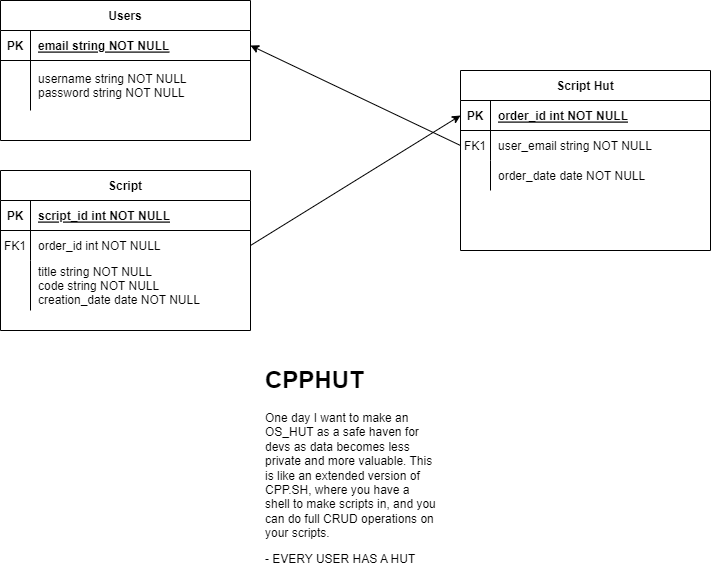

The diagram above was exported from draw.io. Its source (the exported page's mxGraphModel, read from the mxfile embedded in the PNG):
<mxGraphModel dx="794" dy="519" grid="1" gridSize="10" guides="1" tooltips="1" connect="1" arrows="1" fold="1" page="1" pageScale="1" pageWidth="850" pageHeight="1100" math="0" shadow="0" extFonts="Permanent Marker^https://fonts.googleapis.com/css?family=Permanent+Marker">
  <root>
    <mxCell id="0" />
    <mxCell id="1" parent="0" />
    <mxCell id="C-vyLk0tnHw3VtMMgP7b-2" value="Script Hut" style="shape=table;startSize=30;container=1;collapsible=1;childLayout=tableLayout;fixedRows=1;rowLines=0;fontStyle=1;align=center;resizeLast=1;" parent="1" vertex="1">
      <mxGeometry x="520" y="190" width="250" height="180" as="geometry" />
    </mxCell>
    <mxCell id="C-vyLk0tnHw3VtMMgP7b-3" value="" style="shape=partialRectangle;collapsible=0;dropTarget=0;pointerEvents=0;fillColor=none;points=[[0,0.5],[1,0.5]];portConstraint=eastwest;top=0;left=0;right=0;bottom=1;" parent="C-vyLk0tnHw3VtMMgP7b-2" vertex="1">
      <mxGeometry y="30" width="250" height="30" as="geometry" />
    </mxCell>
    <mxCell id="C-vyLk0tnHw3VtMMgP7b-4" value="PK" style="shape=partialRectangle;overflow=hidden;connectable=0;fillColor=none;top=0;left=0;bottom=0;right=0;fontStyle=1;" parent="C-vyLk0tnHw3VtMMgP7b-3" vertex="1">
      <mxGeometry width="30" height="30" as="geometry">
        <mxRectangle width="30" height="30" as="alternateBounds" />
      </mxGeometry>
    </mxCell>
    <mxCell id="C-vyLk0tnHw3VtMMgP7b-5" value="order_id int NOT NULL " style="shape=partialRectangle;overflow=hidden;connectable=0;fillColor=none;top=0;left=0;bottom=0;right=0;align=left;spacingLeft=6;fontStyle=5;" parent="C-vyLk0tnHw3VtMMgP7b-3" vertex="1">
      <mxGeometry x="30" width="220" height="30" as="geometry">
        <mxRectangle width="220" height="30" as="alternateBounds" />
      </mxGeometry>
    </mxCell>
    <mxCell id="C-vyLk0tnHw3VtMMgP7b-6" value="" style="shape=partialRectangle;collapsible=0;dropTarget=0;pointerEvents=0;fillColor=none;points=[[0,0.5],[1,0.5]];portConstraint=eastwest;top=0;left=0;right=0;bottom=0;" parent="C-vyLk0tnHw3VtMMgP7b-2" vertex="1">
      <mxGeometry y="60" width="250" height="30" as="geometry" />
    </mxCell>
    <mxCell id="C-vyLk0tnHw3VtMMgP7b-7" value="FK1" style="shape=partialRectangle;overflow=hidden;connectable=0;fillColor=none;top=0;left=0;bottom=0;right=0;" parent="C-vyLk0tnHw3VtMMgP7b-6" vertex="1">
      <mxGeometry width="30" height="30" as="geometry">
        <mxRectangle width="30" height="30" as="alternateBounds" />
      </mxGeometry>
    </mxCell>
    <mxCell id="C-vyLk0tnHw3VtMMgP7b-8" value="user_email string NOT NULL" style="shape=partialRectangle;overflow=hidden;connectable=0;fillColor=none;top=0;left=0;bottom=0;right=0;align=left;spacingLeft=6;" parent="C-vyLk0tnHw3VtMMgP7b-6" vertex="1">
      <mxGeometry x="30" width="220" height="30" as="geometry">
        <mxRectangle width="220" height="30" as="alternateBounds" />
      </mxGeometry>
    </mxCell>
    <mxCell id="C-vyLk0tnHw3VtMMgP7b-9" value="" style="shape=partialRectangle;collapsible=0;dropTarget=0;pointerEvents=0;fillColor=none;points=[[0,0.5],[1,0.5]];portConstraint=eastwest;top=0;left=0;right=0;bottom=0;" parent="C-vyLk0tnHw3VtMMgP7b-2" vertex="1">
      <mxGeometry y="90" width="250" height="30" as="geometry" />
    </mxCell>
    <mxCell id="C-vyLk0tnHw3VtMMgP7b-10" value="" style="shape=partialRectangle;overflow=hidden;connectable=0;fillColor=none;top=0;left=0;bottom=0;right=0;" parent="C-vyLk0tnHw3VtMMgP7b-9" vertex="1">
      <mxGeometry width="30" height="30" as="geometry">
        <mxRectangle width="30" height="30" as="alternateBounds" />
      </mxGeometry>
    </mxCell>
    <mxCell id="C-vyLk0tnHw3VtMMgP7b-11" value="order_date date NOT NULL" style="shape=partialRectangle;overflow=hidden;connectable=0;fillColor=none;top=0;left=0;bottom=0;right=0;align=left;spacingLeft=6;" parent="C-vyLk0tnHw3VtMMgP7b-9" vertex="1">
      <mxGeometry x="30" width="220" height="30" as="geometry">
        <mxRectangle width="220" height="30" as="alternateBounds" />
      </mxGeometry>
    </mxCell>
    <mxCell id="C-vyLk0tnHw3VtMMgP7b-13" value="Script" style="shape=table;startSize=30;container=1;collapsible=1;childLayout=tableLayout;fixedRows=1;rowLines=0;fontStyle=1;align=center;resizeLast=1;" parent="1" vertex="1">
      <mxGeometry x="60" y="290" width="250" height="160" as="geometry" />
    </mxCell>
    <mxCell id="C-vyLk0tnHw3VtMMgP7b-14" value="" style="shape=partialRectangle;collapsible=0;dropTarget=0;pointerEvents=0;fillColor=none;points=[[0,0.5],[1,0.5]];portConstraint=eastwest;top=0;left=0;right=0;bottom=1;" parent="C-vyLk0tnHw3VtMMgP7b-13" vertex="1">
      <mxGeometry y="30" width="250" height="30" as="geometry" />
    </mxCell>
    <mxCell id="C-vyLk0tnHw3VtMMgP7b-15" value="PK" style="shape=partialRectangle;overflow=hidden;connectable=0;fillColor=none;top=0;left=0;bottom=0;right=0;fontStyle=1;" parent="C-vyLk0tnHw3VtMMgP7b-14" vertex="1">
      <mxGeometry width="30" height="30" as="geometry">
        <mxRectangle width="30" height="30" as="alternateBounds" />
      </mxGeometry>
    </mxCell>
    <mxCell id="C-vyLk0tnHw3VtMMgP7b-16" value="script_id int NOT NULL " style="shape=partialRectangle;overflow=hidden;connectable=0;fillColor=none;top=0;left=0;bottom=0;right=0;align=left;spacingLeft=6;fontStyle=5;" parent="C-vyLk0tnHw3VtMMgP7b-14" vertex="1">
      <mxGeometry x="30" width="220" height="30" as="geometry">
        <mxRectangle width="220" height="30" as="alternateBounds" />
      </mxGeometry>
    </mxCell>
    <mxCell id="C-vyLk0tnHw3VtMMgP7b-17" value="" style="shape=partialRectangle;collapsible=0;dropTarget=0;pointerEvents=0;fillColor=none;points=[[0,0.5],[1,0.5]];portConstraint=eastwest;top=0;left=0;right=0;bottom=0;" parent="C-vyLk0tnHw3VtMMgP7b-13" vertex="1">
      <mxGeometry y="60" width="250" height="30" as="geometry" />
    </mxCell>
    <mxCell id="C-vyLk0tnHw3VtMMgP7b-18" value="FK1" style="shape=partialRectangle;overflow=hidden;connectable=0;fillColor=none;top=0;left=0;bottom=0;right=0;" parent="C-vyLk0tnHw3VtMMgP7b-17" vertex="1">
      <mxGeometry width="30" height="30" as="geometry">
        <mxRectangle width="30" height="30" as="alternateBounds" />
      </mxGeometry>
    </mxCell>
    <mxCell id="C-vyLk0tnHw3VtMMgP7b-19" value="order_id int NOT NULL" style="shape=partialRectangle;overflow=hidden;connectable=0;fillColor=none;top=0;left=0;bottom=0;right=0;align=left;spacingLeft=6;" parent="C-vyLk0tnHw3VtMMgP7b-17" vertex="1">
      <mxGeometry x="30" width="220" height="30" as="geometry">
        <mxRectangle width="220" height="30" as="alternateBounds" />
      </mxGeometry>
    </mxCell>
    <mxCell id="C-vyLk0tnHw3VtMMgP7b-20" value="" style="shape=partialRectangle;collapsible=0;dropTarget=0;pointerEvents=0;fillColor=none;points=[[0,0.5],[1,0.5]];portConstraint=eastwest;top=0;left=0;right=0;bottom=0;" parent="C-vyLk0tnHw3VtMMgP7b-13" vertex="1">
      <mxGeometry y="90" width="250" height="50" as="geometry" />
    </mxCell>
    <mxCell id="C-vyLk0tnHw3VtMMgP7b-21" value="" style="shape=partialRectangle;overflow=hidden;connectable=0;fillColor=none;top=0;left=0;bottom=0;right=0;" parent="C-vyLk0tnHw3VtMMgP7b-20" vertex="1">
      <mxGeometry width="30" height="50" as="geometry">
        <mxRectangle width="30" height="50" as="alternateBounds" />
      </mxGeometry>
    </mxCell>
    <mxCell id="C-vyLk0tnHw3VtMMgP7b-22" value="title string NOT NULL&#10;code string NOT NULL&#10;creation_date date NOT NULL" style="shape=partialRectangle;overflow=hidden;connectable=0;fillColor=none;top=0;left=0;bottom=0;right=0;align=left;spacingLeft=6;" parent="C-vyLk0tnHw3VtMMgP7b-20" vertex="1">
      <mxGeometry x="30" width="220" height="50" as="geometry">
        <mxRectangle width="220" height="50" as="alternateBounds" />
      </mxGeometry>
    </mxCell>
    <mxCell id="C-vyLk0tnHw3VtMMgP7b-23" value="Users" style="shape=table;startSize=30;container=1;collapsible=1;childLayout=tableLayout;fixedRows=1;rowLines=0;fontStyle=1;align=center;resizeLast=1;" parent="1" vertex="1">
      <mxGeometry x="60" y="120" width="250" height="140" as="geometry" />
    </mxCell>
    <mxCell id="C-vyLk0tnHw3VtMMgP7b-24" value="" style="shape=partialRectangle;collapsible=0;dropTarget=0;pointerEvents=0;fillColor=none;points=[[0,0.5],[1,0.5]];portConstraint=eastwest;top=0;left=0;right=0;bottom=1;" parent="C-vyLk0tnHw3VtMMgP7b-23" vertex="1">
      <mxGeometry y="30" width="250" height="30" as="geometry" />
    </mxCell>
    <mxCell id="C-vyLk0tnHw3VtMMgP7b-25" value="PK" style="shape=partialRectangle;overflow=hidden;connectable=0;fillColor=none;top=0;left=0;bottom=0;right=0;fontStyle=1;" parent="C-vyLk0tnHw3VtMMgP7b-24" vertex="1">
      <mxGeometry width="30" height="30" as="geometry">
        <mxRectangle width="30" height="30" as="alternateBounds" />
      </mxGeometry>
    </mxCell>
    <mxCell id="C-vyLk0tnHw3VtMMgP7b-26" value="email string NOT NULL " style="shape=partialRectangle;overflow=hidden;connectable=0;fillColor=none;top=0;left=0;bottom=0;right=0;align=left;spacingLeft=6;fontStyle=5;" parent="C-vyLk0tnHw3VtMMgP7b-24" vertex="1">
      <mxGeometry x="30" width="220" height="30" as="geometry">
        <mxRectangle width="220" height="30" as="alternateBounds" />
      </mxGeometry>
    </mxCell>
    <mxCell id="C-vyLk0tnHw3VtMMgP7b-27" value="" style="shape=partialRectangle;collapsible=0;dropTarget=0;pointerEvents=0;fillColor=none;points=[[0,0.5],[1,0.5]];portConstraint=eastwest;top=0;left=0;right=0;bottom=0;" parent="C-vyLk0tnHw3VtMMgP7b-23" vertex="1">
      <mxGeometry y="60" width="250" height="50" as="geometry" />
    </mxCell>
    <mxCell id="C-vyLk0tnHw3VtMMgP7b-28" value="" style="shape=partialRectangle;overflow=hidden;connectable=0;fillColor=none;top=0;left=0;bottom=0;right=0;" parent="C-vyLk0tnHw3VtMMgP7b-27" vertex="1">
      <mxGeometry width="30" height="50" as="geometry">
        <mxRectangle width="30" height="50" as="alternateBounds" />
      </mxGeometry>
    </mxCell>
    <mxCell id="C-vyLk0tnHw3VtMMgP7b-29" value="username string NOT NULL&#10;password string NOT NULL" style="shape=partialRectangle;overflow=hidden;connectable=0;fillColor=none;top=0;left=0;bottom=0;right=0;align=left;spacingLeft=6;" parent="C-vyLk0tnHw3VtMMgP7b-27" vertex="1">
      <mxGeometry x="30" width="220" height="50" as="geometry">
        <mxRectangle width="220" height="50" as="alternateBounds" />
      </mxGeometry>
    </mxCell>
    <mxCell id="l6ioBaxtUwP5ADb70QCs-2" value="&lt;h1&gt;CPPHUT&lt;/h1&gt;&lt;p&gt;One day I want to make an OS_HUT as a safe haven for devs as data becomes less private and more valuable. This is like an extended version of CPP.SH, where you have a shell to make scripts in, and you can do full CRUD operations on your scripts.&lt;/p&gt;&lt;p&gt;- EVERY USER HAS A HUT&lt;/p&gt;" style="text;html=1;strokeColor=none;fillColor=none;spacing=5;spacingTop=-20;whiteSpace=wrap;overflow=hidden;rounded=0;" parent="1" vertex="1">
      <mxGeometry x="320" y="480" width="180" height="220" as="geometry" />
    </mxCell>
    <mxCell id="l6ioBaxtUwP5ADb70QCs-3" style="rounded=0;orthogonalLoop=1;jettySize=auto;html=1;entryX=1;entryY=0.5;entryDx=0;entryDy=0;exitX=0;exitY=0.5;exitDx=0;exitDy=0;" parent="1" source="C-vyLk0tnHw3VtMMgP7b-6" target="C-vyLk0tnHw3VtMMgP7b-24" edge="1">
      <mxGeometry relative="1" as="geometry">
        <mxPoint x="560" y="335" as="sourcePoint" />
      </mxGeometry>
    </mxCell>
    <mxCell id="l6ioBaxtUwP5ADb70QCs-4" style="rounded=0;orthogonalLoop=1;jettySize=auto;html=1;entryX=0;entryY=0.5;entryDx=0;entryDy=0;exitX=1;exitY=0.5;exitDx=0;exitDy=0;" parent="1" source="C-vyLk0tnHw3VtMMgP7b-17" target="C-vyLk0tnHw3VtMMgP7b-3" edge="1">
      <mxGeometry relative="1" as="geometry" />
    </mxCell>
  </root>
</mxGraphModel>